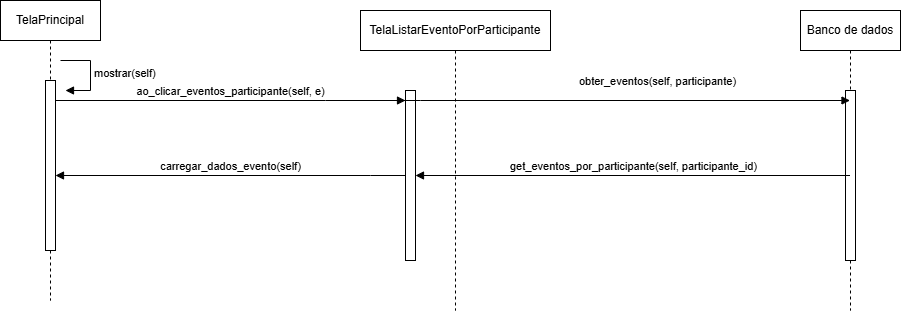

The diagram above was exported from draw.io. Its source (the exported page's mxGraphModel, read from the mxfile embedded in the PNG):
<mxGraphModel dx="1042" dy="565" grid="1" gridSize="10" guides="1" tooltips="1" connect="1" arrows="1" fold="1" page="1" pageScale="1" pageWidth="850" pageHeight="1100" math="0" shadow="0">
  <root>
    <mxCell id="0" />
    <mxCell id="1" parent="0" />
    <mxCell id="aM9ryv3xv72pqoxQDRHE-5" value="TelaPrincipal" style="shape=umlLifeline;perimeter=lifelinePerimeter;whiteSpace=wrap;html=1;container=0;dropTarget=0;collapsible=0;recursiveResize=0;outlineConnect=0;portConstraint=eastwest;newEdgeStyle={&quot;edgeStyle&quot;:&quot;elbowEdgeStyle&quot;,&quot;elbow&quot;:&quot;vertical&quot;,&quot;curved&quot;:0,&quot;rounded&quot;:0};" parent="1" vertex="1">
      <mxGeometry x="130" y="30" width="100" height="300" as="geometry" />
    </mxCell>
    <mxCell id="aM9ryv3xv72pqoxQDRHE-6" value="" style="html=1;points=[];perimeter=orthogonalPerimeter;outlineConnect=0;targetShapes=umlLifeline;portConstraint=eastwest;newEdgeStyle={&quot;edgeStyle&quot;:&quot;elbowEdgeStyle&quot;,&quot;elbow&quot;:&quot;vertical&quot;,&quot;curved&quot;:0,&quot;rounded&quot;:0};" parent="aM9ryv3xv72pqoxQDRHE-5" vertex="1">
      <mxGeometry x="45" y="80" width="10" height="170" as="geometry" />
    </mxCell>
    <mxCell id="N-xQDbuwT5KrJIzJjV-F-5" value="TelaListarEventoPorParticipante" style="shape=umlLifeline;perimeter=lifelinePerimeter;whiteSpace=wrap;html=1;container=0;dropTarget=0;collapsible=0;recursiveResize=0;outlineConnect=0;portConstraint=eastwest;newEdgeStyle={&quot;edgeStyle&quot;:&quot;elbowEdgeStyle&quot;,&quot;elbow&quot;:&quot;vertical&quot;,&quot;curved&quot;:0,&quot;rounded&quot;:0};" parent="1" vertex="1">
      <mxGeometry x="490" y="40" width="190" height="300" as="geometry" />
    </mxCell>
    <mxCell id="N-xQDbuwT5KrJIzJjV-F-6" value="" style="html=1;points=[];perimeter=orthogonalPerimeter;outlineConnect=0;targetShapes=umlLifeline;portConstraint=eastwest;newEdgeStyle={&quot;edgeStyle&quot;:&quot;elbowEdgeStyle&quot;,&quot;elbow&quot;:&quot;vertical&quot;,&quot;curved&quot;:0,&quot;rounded&quot;:0};" parent="N-xQDbuwT5KrJIzJjV-F-5" vertex="1">
      <mxGeometry x="45" y="80" width="10" height="170" as="geometry" />
    </mxCell>
    <UserObject label="ao_clicar_eventos_participante(self, e)" id="N-xQDbuwT5KrJIzJjV-F-8">
      <mxCell style="html=1;verticalAlign=bottom;endArrow=block;edgeStyle=elbowEdgeStyle;elbow=vertical;curved=0;rounded=0;" parent="1" source="aM9ryv3xv72pqoxQDRHE-6" target="N-xQDbuwT5KrJIzJjV-F-6" edge="1">
        <mxGeometry relative="1" as="geometry">
          <mxPoint x="350" y="130" as="sourcePoint" />
          <Array as="points">
            <mxPoint x="455" y="130" />
          </Array>
          <mxPoint x="600" y="130" as="targetPoint" />
        </mxGeometry>
      </mxCell>
    </UserObject>
    <mxCell id="N-xQDbuwT5KrJIzJjV-F-9" value="Banco de dados" style="shape=umlLifeline;perimeter=lifelinePerimeter;whiteSpace=wrap;html=1;container=0;dropTarget=0;collapsible=0;recursiveResize=0;outlineConnect=0;portConstraint=eastwest;newEdgeStyle={&quot;edgeStyle&quot;:&quot;elbowEdgeStyle&quot;,&quot;elbow&quot;:&quot;vertical&quot;,&quot;curved&quot;:0,&quot;rounded&quot;:0};" parent="1" vertex="1">
      <mxGeometry x="930" y="40" width="100" height="300" as="geometry" />
    </mxCell>
    <mxCell id="N-xQDbuwT5KrJIzJjV-F-10" value="" style="html=1;points=[];perimeter=orthogonalPerimeter;outlineConnect=0;targetShapes=umlLifeline;portConstraint=eastwest;newEdgeStyle={&quot;edgeStyle&quot;:&quot;elbowEdgeStyle&quot;,&quot;elbow&quot;:&quot;vertical&quot;,&quot;curved&quot;:0,&quot;rounded&quot;:0};" parent="N-xQDbuwT5KrJIzJjV-F-9" vertex="1">
      <mxGeometry x="45" y="80" width="10" height="170" as="geometry" />
    </mxCell>
    <mxCell id="N-xQDbuwT5KrJIzJjV-F-12" value="obter_eventos(self, participante)" style="html=1;verticalAlign=bottom;endArrow=block;edgeStyle=elbowEdgeStyle;elbow=vertical;curved=0;rounded=0;" parent="1" target="N-xQDbuwT5KrJIzJjV-F-9" edge="1">
      <mxGeometry x="0.172" y="10" relative="1" as="geometry">
        <mxPoint x="515" y="130" as="sourcePoint" />
        <Array as="points">
          <mxPoint x="550" y="130" />
        </Array>
        <mxPoint x="779.5" y="130" as="targetPoint" />
        <mxPoint as="offset" />
      </mxGeometry>
    </mxCell>
    <mxCell id="N-xQDbuwT5KrJIzJjV-F-13" value="get_eventos_por_participante(self, participante_id)" style="html=1;verticalAlign=bottom;endArrow=block;edgeStyle=elbowEdgeStyle;elbow=vertical;curved=0;rounded=0;" parent="1" source="N-xQDbuwT5KrJIzJjV-F-9" target="N-xQDbuwT5KrJIzJjV-F-6" edge="1">
      <mxGeometry relative="1" as="geometry">
        <mxPoint x="845" y="212.5" as="sourcePoint" />
        <Array as="points" />
        <mxPoint x="520" y="212.5" as="targetPoint" />
      </mxGeometry>
    </mxCell>
    <mxCell id="N-xQDbuwT5KrJIzJjV-F-14" value="carregar_dados_evento(self)" style="html=1;verticalAlign=bottom;endArrow=block;edgeStyle=elbowEdgeStyle;elbow=vertical;curved=0;rounded=0;" parent="1" source="N-xQDbuwT5KrJIzJjV-F-6" target="aM9ryv3xv72pqoxQDRHE-6" edge="1">
      <mxGeometry relative="1" as="geometry">
        <mxPoint x="505" y="170.5" as="sourcePoint" />
        <Array as="points">
          <mxPoint x="500" y="205" />
        </Array>
        <mxPoint x="90" y="170.5" as="targetPoint" />
      </mxGeometry>
    </mxCell>
    <mxCell id="0nCXANco3TX4PCgA36bP-3" value="mostrar(self)" style="html=1;align=left;spacingLeft=2;endArrow=block;rounded=0;edgeStyle=orthogonalEdgeStyle;curved=0;rounded=0;" parent="1" edge="1">
      <mxGeometry relative="1" as="geometry">
        <mxPoint x="190" y="90" as="sourcePoint" />
        <Array as="points">
          <mxPoint x="220" y="90" />
          <mxPoint x="220" y="120" />
        </Array>
        <mxPoint x="195" y="120" as="targetPoint" />
      </mxGeometry>
    </mxCell>
  </root>
</mxGraphModel>